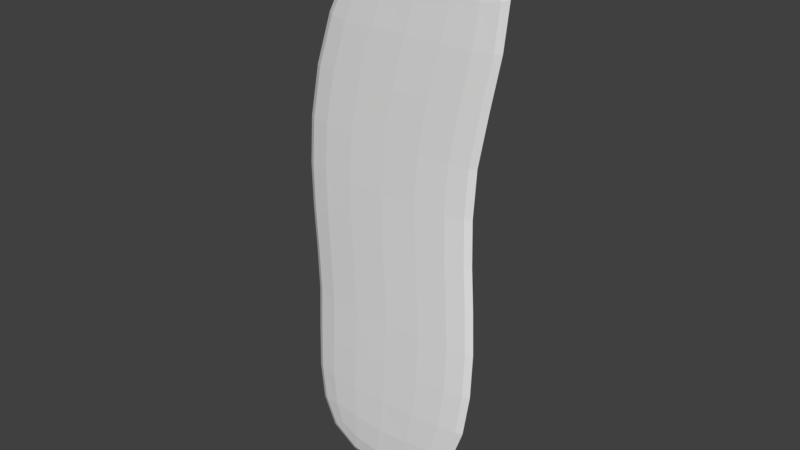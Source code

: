 # Source: Wing.blend  (saved by Blender 2.79.0; exported with 4.5.12 LTS)
import bpy
from mathutils import Matrix  # noqa: F401  (used for matrix-valued properties, if any)

bpy.ops.wm.read_factory_settings(use_empty=True)
scene = bpy.context.scene
scene.name = 'Scene'

# ---- collections
col_collection_1 = bpy.data.collections.new('Collection 1'); scene.collection.children.link(col_collection_1)

# ---- world
world_world = bpy.data.worlds.new('World'); scene.world = world_world
world_world.color = (0.05088, 0.05088, 0.05088)
world_world.use_sun_shadow = False
world_world.sun_shadow_jitter_overblur = 0.0
world_world.cycles.sampling_method = 'MANUAL'

# ---- meshes
me_plane = bpy.data.meshes.new('Plane')
me_plane.from_pydata([(0.03199, 0.1489, -0.009201), (0.03807, -0.2148, -0.01528), (0.4787, 0.1084, -0.00625), (0.03807, 0.5109, -0.01528), (-0.3507, 0.1964, -0.01806), (-0.3264, -0.1335, -0.02361), (0.4787, -0.2666, -0.0125), (0.4787, 0.4834, -0.0125), (-0.3264, 0.5193, -0.02361), (1.834, 0.1325, -0.00625), (1.393, 0.1059, -0.00625), (1.834, -0.2425, -0.0125), (2.286, 0.1433, -0.00625), (1.834, 0.5075, -0.0125), (1.393, 0.4809, -0.0125), (1.393, -0.2691, -0.0125), (2.286, -0.2317, -0.0125), (2.286, 0.5183, -0.0125), (3.79, -0.1198, -0.009201), (3.282, 0.01415, -0.00625), (3.782, -0.4802, -0.01528), (4.231, -0.2576, -0.01806), (3.782, 0.2455, -0.01528), (3.282, 0.3892, -0.0125), (3.282, -0.3608, -0.0125), (4.202, -0.5743, -0.02361), (4.202, 0.07848, -0.02361), (0.03199, 0.1489, -0.1908), (-0.3507, 0.1964, -0.1819), (0.03807, 0.5109, -0.1847), (0.4787, 0.1084, -0.1937), (0.03807, -0.2148, -0.1847), (-0.3264, -0.1335, -0.1764), (-0.3264, 0.5193, -0.1764), (0.4787, 0.4834, -0.1875), (0.4787, -0.2666, -0.1875), (1.834, 0.1325, -0.1937), (1.834, 0.5075, -0.1875), (2.286, 0.1433, -0.1937), (1.834, -0.2425, -0.1875), (1.393, 0.1059, -0.1937), (1.393, 0.4809, -0.1875), (2.286, 0.5183, -0.1875), (2.286, -0.2317, -0.1875), (1.393, -0.2691, -0.1875), (3.79, -0.1198, -0.1908), (3.782, 0.2455, -0.1847), (4.231, -0.2576, -0.1819), (3.782, -0.4802, -0.1847), (3.282, 0.01415, -0.1937), (3.282, 0.3892, -0.1875), (4.202, 0.07848, -0.1764), (4.202, -0.5743, -0.1764), (3.282, -0.3608, -0.1875), (-0.8785, 0.2732, -0.1), (-0.8194, 0.2646, -0.06493), (-0.8194, 0.6153, -0.1), (-0.8194, 0.2646, -0.1351), (-0.8194, -0.08609, -0.1), (-0.7639, -0.06987, -0.06736), (-0.7639, 0.5829, -0.06736), (-0.7639, 0.5829, -0.1326), (-0.7639, -0.06987, -0.1326), (0.03199, -0.7591, -0.1), (0.03807, -0.6992, -0.06372), (-0.3507, -0.623, -0.1), (0.03807, -0.6992, -0.1363), (0.4787, -0.8291, -0.1), (0.4787, -0.7666, -0.0625), (-0.3264, -0.571, -0.06736), (-0.3264, -0.571, -0.1326), (0.4787, -0.7666, -0.1375), (0.03199, 1.057, -0.1), (0.03807, 0.9953, -0.06372), (0.4787, 1.046, -0.1), (0.03807, 0.9953, -0.1363), (-0.3507, 1.016, -0.1), (-0.3264, 0.9568, -0.06736), (0.4787, 0.9834, -0.0625), (0.4787, 0.9834, -0.1375), (-0.3264, 0.9568, -0.1326), (1.834, 1.07, -0.1), (1.834, 1.008, -0.0625), (2.286, 1.081, -0.1), (1.834, 1.008, -0.1375), (1.393, 1.043, -0.1), (1.393, 0.9809, -0.0625), (2.286, 1.018, -0.0625), (2.286, 1.018, -0.1375), (1.393, 0.9809, -0.1375), (1.834, -0.805, -0.1), (1.834, -0.7425, -0.0625), (1.393, -0.8316, -0.1), (1.834, -0.7425, -0.1375), (2.286, -0.7942, -0.1), (2.286, -0.7317, -0.0625), (1.393, -0.7691, -0.0625), (1.393, -0.7691, -0.1375), (2.286, -0.7317, -0.1375), (3.79, -1.028, -0.1), (3.782, -0.9646, -0.06372), (3.282, -0.9233, -0.1), (3.782, -0.9646, -0.1363), (4.231, -1.077, -0.1), (4.202, -1.012, -0.06736), (3.282, -0.8608, -0.0625), (3.282, -0.8608, -0.1375), (4.202, -1.012, -0.1326), (4.845, -0.468, -0.1), (4.776, -0.4445, -0.06493), (4.776, -0.7952, -0.1), (4.776, -0.4445, -0.1351), (4.776, -0.09377, -0.1), (4.712, -0.09593, -0.06736), (4.712, -0.7487, -0.06736), (4.712, -0.7487, -0.1326), (4.712, -0.09593, -0.1326), (3.79, 0.7882, -0.1), (3.782, 0.7299, -0.06371), (4.231, 0.5618, -0.1), (3.782, 0.7299, -0.1363), (3.282, 0.9517, -0.1), (3.282, 0.8892, -0.0625), (4.202, 0.516, -0.06736), (4.202, 0.516, -0.1326), (3.282, 0.8892, -0.1375), (-0.599, 0.5346, -0.0401), (-0.6432, 0.239, -0.03568), (-0.599, -0.06955, -0.0401), (-0.3021, -0.4096, -0.0401), (0.04414, -0.5182, -0.03346), (0.4787, -0.5791, -0.03125), (0.9466, -0.2857, -0.0125), (0.9466, 0.08933, -0.00625), (0.9466, 0.4643, -0.0125), (0.4787, 0.7959, -0.03125), (0.04414, 0.8125, -0.03346), (-0.3021, 0.7883, -0.0401), (2.763, -0.2626, -0.0125), (2.763, 0.1124, -0.00625), (2.763, 0.4874, -0.0125), (2.286, 0.8308, -0.03125), (1.834, 0.82, -0.03125), (1.393, 0.7934, -0.03125), (1.393, -0.5816, -0.03125), (1.834, -0.555, -0.03125), (2.286, -0.5442, -0.03125), (3.282, -0.6733, -0.03125), (3.775, -0.7803, -0.03346), (4.174, -0.8372, -0.0401), (4.52, -0.6587, -0.0401), (4.571, -0.3742, -0.03568), (4.52, -0.05448, -0.0401), (4.174, 0.3607, -0.0401), (3.775, 0.5505, -0.03346), (3.282, 0.7017, -0.03125), (-0.599, 0.5346, -0.1599), (-0.6432, 0.239, -0.1643), (-0.599, -0.06955, -0.1599), (-0.3021, -0.4096, -0.1599), (0.04414, -0.5182, -0.1665), (0.4787, -0.5791, -0.1687), (0.9466, -0.2857, -0.1875), (0.9466, 0.08933, -0.1937), (0.9466, 0.4643, -0.1875), (0.4787, 0.7959, -0.1687), (0.04414, 0.8125, -0.1665), (-0.3021, 0.7883, -0.1599), (2.763, -0.2626, -0.1875), (2.763, 0.1124, -0.1937), (2.763, 0.4874, -0.1875), (2.286, 0.8308, -0.1687), (1.834, 0.82, -0.1687), (1.393, 0.7934, -0.1687), (1.393, -0.5816, -0.1687), (1.834, -0.555, -0.1687), (2.286, -0.5442, -0.1687), (3.282, -0.6733, -0.1687), (3.775, -0.7803, -0.1665), (4.174, -0.8372, -0.1599), (4.52, -0.6587, -0.1599), (4.571, -0.3742, -0.1643), (4.52, -0.05448, -0.1599), (4.174, 0.3607, -0.1599), (3.775, 0.5505, -0.1665), (3.282, 0.7017, -0.1687), (-0.599, -0.3664, -0.06979), (-0.6432, -0.4043, -0.1), (-0.599, -0.3664, -0.1302), (0.9466, -0.7857, -0.0625), (0.9466, -0.8482, -0.1), (0.9466, -0.7857, -0.1375), (-0.599, 0.8315, -0.06979), (-0.6432, 0.8822, -0.1), (-0.599, 0.8315, -0.1302), (0.9466, 0.9643, -0.0625), (0.9466, 1.027, -0.1), (0.9466, 0.9643, -0.1375), (2.763, -0.7626, -0.0625), (2.763, -0.8251, -0.1), (2.763, -0.7626, -0.1375), (2.763, 0.9874, -0.0625), (2.763, 1.05, -0.1), (2.763, 0.9874, -0.1375), (4.52, 0.2424, -0.06979), (4.571, 0.269, -0.1), (4.52, 0.2424, -0.1302), (4.52, -0.9555, -0.06979), (4.571, -1.017, -0.1), (4.52, -0.9555, -0.1302), (-0.5093, -0.2898, -0.04907), (0.9466, -0.5982, -0.03125), (-0.5093, 0.7288, -0.04907), (0.9466, 0.7768, -0.03125), (2.763, -0.5751, -0.03125), (2.763, 0.7999, -0.03125), (4.415, 0.1885, -0.04907), (4.415, -0.8301, -0.04907), (-0.5093, -0.2898, -0.1509), (0.9466, -0.5982, -0.1687), (-0.5093, 0.7288, -0.1509), (0.9466, 0.7768, -0.1687), (2.763, -0.5751, -0.1687), (2.763, 0.7999, -0.1687), (4.415, 0.1885, -0.1509), (4.415, -0.8301, -0.1509)], [], [(0, 4, 5, 1), (1, 5, 129, 130), (4, 127, 128, 5), (5, 128, 210, 129), (0, 1, 6, 2), (2, 6, 132, 133), (1, 130, 131, 6), (6, 131, 211, 132), (0, 2, 7, 3), (3, 7, 135, 136), (2, 133, 134, 7), (7, 134, 213, 135), (0, 3, 8, 4), (4, 8, 126, 127), (3, 136, 137, 8), (8, 137, 212, 126), (9, 13, 14, 10), (10, 14, 134, 133), (13, 142, 143, 14), (14, 143, 213, 134), (9, 10, 15, 11), (11, 15, 144, 145), (10, 133, 132, 15), (15, 132, 211, 144), (9, 11, 16, 12), (12, 16, 138, 139), (11, 145, 146, 16), (16, 146, 214, 138), (9, 12, 17, 13), (13, 17, 141, 142), (12, 139, 140, 17), (17, 140, 215, 141), (18, 22, 23, 19), (19, 23, 140, 139), (22, 154, 155, 23), (23, 155, 215, 140), (18, 19, 24, 20), (20, 24, 147, 148), (19, 139, 138, 24), (24, 138, 214, 147), (18, 20, 25, 21), (21, 25, 150, 151), (20, 148, 149, 25), (25, 149, 217, 150), (18, 21, 26, 22), (22, 26, 153, 154), (21, 151, 152, 26), (26, 152, 216, 153), (27, 31, 32, 28), (28, 32, 158, 157), (31, 160, 159, 32), (32, 159, 218, 158), (27, 28, 33, 29), (29, 33, 167, 166), (28, 157, 156, 33), (33, 156, 220, 167), (27, 29, 34, 30), (30, 34, 164, 163), (29, 166, 165, 34), (34, 165, 221, 164), (27, 30, 35, 31), (31, 35, 161, 160), (30, 163, 162, 35), (35, 162, 219, 161), (36, 40, 41, 37), (37, 41, 173, 172), (40, 163, 164, 41), (41, 164, 221, 173), (36, 37, 42, 38), (38, 42, 170, 169), (37, 172, 171, 42), (42, 171, 223, 170), (36, 38, 43, 39), (39, 43, 176, 175), (38, 169, 168, 43), (43, 168, 222, 176), (36, 39, 44, 40), (40, 44, 162, 163), (39, 175, 174, 44), (44, 174, 219, 162), (45, 49, 50, 46), (46, 50, 185, 184), (49, 169, 170, 50), (50, 170, 223, 185), (45, 46, 51, 47), (47, 51, 182, 181), (46, 184, 183, 51), (51, 183, 224, 182), (45, 47, 52, 48), (48, 52, 179, 178), (47, 181, 180, 52), (52, 180, 225, 179), (45, 48, 53, 49), (49, 53, 168, 169), (48, 178, 177, 53), (53, 177, 222, 168), (54, 58, 59, 55), (55, 59, 128, 127), (58, 187, 186, 59), (59, 186, 210, 128), (54, 55, 60, 56), (56, 60, 192, 193), (55, 127, 126, 60), (60, 126, 212, 192), (54, 56, 61, 57), (57, 61, 156, 157), (56, 193, 194, 61), (61, 194, 220, 156), (54, 57, 62, 58), (58, 62, 188, 187), (57, 157, 158, 62), (62, 158, 218, 188), (63, 67, 68, 64), (64, 68, 131, 130), (67, 190, 189, 68), (68, 189, 211, 131), (63, 64, 69, 65), (65, 69, 186, 187), (64, 130, 129, 69), (69, 129, 210, 186), (63, 65, 70, 66), (66, 70, 159, 160), (65, 187, 188, 70), (70, 188, 218, 159), (63, 66, 71, 67), (67, 71, 191, 190), (66, 160, 161, 71), (71, 161, 219, 191), (72, 76, 77, 73), (73, 77, 137, 136), (76, 193, 192, 77), (77, 192, 212, 137), (72, 73, 78, 74), (74, 78, 195, 196), (73, 136, 135, 78), (78, 135, 213, 195), (72, 74, 79, 75), (75, 79, 165, 166), (74, 196, 197, 79), (79, 197, 221, 165), (72, 75, 80, 76), (76, 80, 194, 193), (75, 166, 167, 80), (80, 167, 220, 194), (81, 85, 86, 82), (82, 86, 143, 142), (85, 196, 195, 86), (86, 195, 213, 143), (81, 82, 87, 83), (83, 87, 201, 202), (82, 142, 141, 87), (87, 141, 215, 201), (81, 83, 88, 84), (84, 88, 171, 172), (83, 202, 203, 88), (88, 203, 223, 171), (81, 84, 89, 85), (85, 89, 197, 196), (84, 172, 173, 89), (89, 173, 221, 197), (90, 94, 95, 91), (91, 95, 146, 145), (94, 199, 198, 95), (95, 198, 214, 146), (90, 91, 96, 92), (92, 96, 189, 190), (91, 145, 144, 96), (96, 144, 211, 189), (90, 92, 97, 93), (93, 97, 174, 175), (92, 190, 191, 97), (97, 191, 219, 174), (90, 93, 98, 94), (94, 98, 200, 199), (93, 175, 176, 98), (98, 176, 222, 200), (99, 103, 104, 100), (100, 104, 149, 148), (103, 208, 207, 104), (104, 207, 217, 149), (99, 100, 105, 101), (101, 105, 198, 199), (100, 148, 147, 105), (105, 147, 214, 198), (99, 101, 106, 102), (102, 106, 177, 178), (101, 199, 200, 106), (106, 200, 222, 177), (99, 102, 107, 103), (103, 107, 209, 208), (102, 178, 179, 107), (107, 179, 225, 209), (108, 112, 113, 109), (109, 113, 152, 151), (112, 205, 204, 113), (113, 204, 216, 152), (108, 109, 114, 110), (110, 114, 207, 208), (109, 151, 150, 114), (114, 150, 217, 207), (108, 110, 115, 111), (111, 115, 180, 181), (110, 208, 209, 115), (115, 209, 225, 180), (108, 111, 116, 112), (112, 116, 206, 205), (111, 181, 182, 116), (116, 182, 224, 206), (117, 121, 122, 118), (118, 122, 155, 154), (121, 202, 201, 122), (122, 201, 215, 155), (117, 118, 123, 119), (119, 123, 204, 205), (118, 154, 153, 123), (123, 153, 216, 204), (117, 119, 124, 120), (120, 124, 183, 184), (119, 205, 206, 124), (124, 206, 224, 183), (117, 120, 125, 121), (121, 125, 203, 202), (120, 184, 185, 125), (125, 185, 223, 203)])
me_plane.use_remesh_preserve_volume = False
me_plane.use_remesh_preserve_attributes = False
me_plane.use_mirror_vertex_groups = False
me_plane.update()
arm_armature = bpy.data.armatures.new('Armature')  # bones are not reproduced
arm_hinge = bpy.data.armatures.new('Hinge')  # bones are not reproduced

# ---- objects
ob_armature_001 = bpy.data.objects.new('Armature.001', arm_armature)
ob_armature = bpy.data.objects.new('Armature', arm_hinge)
ob_plane = bpy.data.objects.new('Plane', me_plane)

# ---- transforms, parenting, visibility, modifiers, constraints
ob_armature_001.location = (-0.928, 0.08589, -3.277)
ob_armature_001.show_in_front = True
ob_armature_001.lineart.crease_threshold = 0.0
ob_armature.location = (-0.9673, 0.09203, -3.266)
ob_armature.show_in_front = True
ob_armature.lineart.crease_threshold = 0.0
ob_plane.location = (0.0, 0.0, -2.807)
ob_plane.rotation_euler = (1.571, -1.571, 0.0)
ob_plane.lineart.crease_threshold = 0.0

# ---- collection membership
col_collection_1.objects.link(ob_armature_001)
col_collection_1.objects.link(ob_armature)
col_collection_1.objects.link(ob_plane)

# ---- scene / render settings (as saved in the file)
scene.frame_start = 1; scene.frame_end = 250; scene.frame_set(11)
scene.render.engine = 'BLENDER_EEVEE_NEXT'
scene.render.resolution_percentage = 50
scene.render.dither_intensity = 0.0
scene.cycles.use_denoising = False
scene.cycles.samples = 128
scene.cycles.sampling_pattern = 'TABULATED_SOBOL'
scene.cycles.use_adaptive_sampling = False
scene.cycles.use_light_tree = False
scene.cycles.blur_glossy = 0.0
scene.cycles.sample_clamp_indirect = 0.0
scene.view_settings.view_transform = 'Standard'
bpy.context.view_layer.update()

# ---- added for rendering (the .blend has no active camera and no usable light): camera, sun
cam_auto = bpy.data.cameras.new('AutoCamera')
cam_auto.lens = 50.0
cam_auto.sensor_width = 36.0
cam_auto.clip_end = 1000.0
ob_auto_camera = bpy.data.objects.new('AutoCamera', cam_auto)
scene.collection.objects.link(ob_auto_camera)
ob_auto_camera.location = (5.66027, -6.69456, 3.70652)
ob_auto_camera.rotation_euler = (1.09748, -7.21219e-08, 0.694738)
scene.camera = ob_auto_camera
light_auto_sun = bpy.data.lights.new('AutoSun', 'SUN')
light_auto_sun.energy = 3.0
light_auto_sun.angle = 0.0523599
ob_auto_sun = bpy.data.objects.new('AutoSun', light_auto_sun)
scene.collection.objects.link(ob_auto_sun)
ob_auto_sun.rotation_euler = (0.872665, 0.174533, 0.523599)
bpy.context.view_layer.update()

